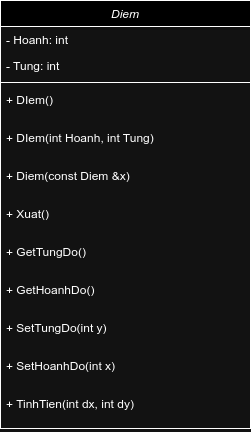

The diagram above was exported from draw.io. Its source (the exported page's mxGraphModel, read from the mxfile embedded in the PNG):
<mxGraphModel dx="819" dy="440" grid="1" gridSize="10" guides="1" tooltips="1" connect="1" arrows="1" fold="1" page="1" pageScale="1" pageWidth="827" pageHeight="1169" math="0" shadow="0">
  <root>
    <mxCell id="WIyWlLk6GJQsqaUBKTNV-0" />
    <mxCell id="WIyWlLk6GJQsqaUBKTNV-1" parent="WIyWlLk6GJQsqaUBKTNV-0" />
    <mxCell id="zkfFHV4jXpPFQw0GAbJ--0" value="Diem" style="swimlane;fontStyle=2;align=center;verticalAlign=top;childLayout=stackLayout;horizontal=1;startSize=26;horizontalStack=0;resizeParent=1;resizeLast=0;collapsible=1;marginBottom=0;rounded=0;shadow=0;strokeWidth=1;" parent="WIyWlLk6GJQsqaUBKTNV-1" vertex="1">
      <mxGeometry x="220" y="120" width="250" height="428" as="geometry">
        <mxRectangle x="220" y="120" width="160" height="26" as="alternateBounds" />
      </mxGeometry>
    </mxCell>
    <mxCell id="zkfFHV4jXpPFQw0GAbJ--1" value="- Hoanh: int" style="text;align=left;verticalAlign=top;spacingLeft=4;spacingRight=4;overflow=hidden;rotatable=0;points=[[0,0.5],[1,0.5]];portConstraint=eastwest;" parent="zkfFHV4jXpPFQw0GAbJ--0" vertex="1">
      <mxGeometry y="26" width="250" height="26" as="geometry" />
    </mxCell>
    <mxCell id="zkfFHV4jXpPFQw0GAbJ--3" value="- Tung: int" style="text;align=left;verticalAlign=top;spacingLeft=4;spacingRight=4;overflow=hidden;rotatable=0;points=[[0,0.5],[1,0.5]];portConstraint=eastwest;rounded=0;shadow=0;html=0;" parent="zkfFHV4jXpPFQw0GAbJ--0" vertex="1">
      <mxGeometry y="52" width="250" height="26" as="geometry" />
    </mxCell>
    <mxCell id="zkfFHV4jXpPFQw0GAbJ--4" value="" style="line;html=1;strokeWidth=1;align=left;verticalAlign=middle;spacingTop=-1;spacingLeft=3;spacingRight=3;rotatable=0;labelPosition=right;points=[];portConstraint=eastwest;" parent="zkfFHV4jXpPFQw0GAbJ--0" vertex="1">
      <mxGeometry y="78" width="250" height="8" as="geometry" />
    </mxCell>
    <mxCell id="zkfFHV4jXpPFQw0GAbJ--5" value="+ DIem()" style="text;align=left;verticalAlign=top;spacingLeft=4;spacingRight=4;overflow=hidden;rotatable=0;points=[[0,0.5],[1,0.5]];portConstraint=eastwest;" parent="zkfFHV4jXpPFQw0GAbJ--0" vertex="1">
      <mxGeometry y="86" width="250" height="38" as="geometry" />
    </mxCell>
    <mxCell id="qc7PxM3v_mRnzeJ9nkEN-1" value="+ DIem(int Hoanh, int Tung)" style="text;align=left;verticalAlign=top;spacingLeft=4;spacingRight=4;overflow=hidden;rotatable=0;points=[[0,0.5],[1,0.5]];portConstraint=eastwest;" vertex="1" parent="zkfFHV4jXpPFQw0GAbJ--0">
      <mxGeometry y="124" width="250" height="38" as="geometry" />
    </mxCell>
    <mxCell id="qc7PxM3v_mRnzeJ9nkEN-2" value="+ Diem(const Diem &amp;x)&#10;" style="text;align=left;verticalAlign=top;spacingLeft=4;spacingRight=4;overflow=hidden;rotatable=0;points=[[0,0.5],[1,0.5]];portConstraint=eastwest;" vertex="1" parent="zkfFHV4jXpPFQw0GAbJ--0">
      <mxGeometry y="162" width="250" height="38" as="geometry" />
    </mxCell>
    <mxCell id="qc7PxM3v_mRnzeJ9nkEN-3" value="+ Xuat()" style="text;align=left;verticalAlign=top;spacingLeft=4;spacingRight=4;overflow=hidden;rotatable=0;points=[[0,0.5],[1,0.5]];portConstraint=eastwest;" vertex="1" parent="zkfFHV4jXpPFQw0GAbJ--0">
      <mxGeometry y="200" width="250" height="38" as="geometry" />
    </mxCell>
    <mxCell id="qc7PxM3v_mRnzeJ9nkEN-4" value="+ GetTungDo()" style="text;align=left;verticalAlign=top;spacingLeft=4;spacingRight=4;overflow=hidden;rotatable=0;points=[[0,0.5],[1,0.5]];portConstraint=eastwest;" vertex="1" parent="zkfFHV4jXpPFQw0GAbJ--0">
      <mxGeometry y="238" width="250" height="38" as="geometry" />
    </mxCell>
    <mxCell id="qc7PxM3v_mRnzeJ9nkEN-5" value="+ GetHoanhDo()" style="text;align=left;verticalAlign=top;spacingLeft=4;spacingRight=4;overflow=hidden;rotatable=0;points=[[0,0.5],[1,0.5]];portConstraint=eastwest;" vertex="1" parent="zkfFHV4jXpPFQw0GAbJ--0">
      <mxGeometry y="276" width="250" height="38" as="geometry" />
    </mxCell>
    <mxCell id="qc7PxM3v_mRnzeJ9nkEN-6" value="+ SetTungDo(int y)" style="text;align=left;verticalAlign=top;spacingLeft=4;spacingRight=4;overflow=hidden;rotatable=0;points=[[0,0.5],[1,0.5]];portConstraint=eastwest;" vertex="1" parent="zkfFHV4jXpPFQw0GAbJ--0">
      <mxGeometry y="314" width="250" height="38" as="geometry" />
    </mxCell>
    <mxCell id="qc7PxM3v_mRnzeJ9nkEN-7" value="+ SetHoanhDo(int x)" style="text;align=left;verticalAlign=top;spacingLeft=4;spacingRight=4;overflow=hidden;rotatable=0;points=[[0,0.5],[1,0.5]];portConstraint=eastwest;" vertex="1" parent="zkfFHV4jXpPFQw0GAbJ--0">
      <mxGeometry y="352" width="250" height="38" as="geometry" />
    </mxCell>
    <mxCell id="qc7PxM3v_mRnzeJ9nkEN-8" value="+ TinhTien(int dx, int dy)" style="text;align=left;verticalAlign=top;spacingLeft=4;spacingRight=4;overflow=hidden;rotatable=0;points=[[0,0.5],[1,0.5]];portConstraint=eastwest;" vertex="1" parent="zkfFHV4jXpPFQw0GAbJ--0">
      <mxGeometry y="390" width="250" height="38" as="geometry" />
    </mxCell>
  </root>
</mxGraphModel>